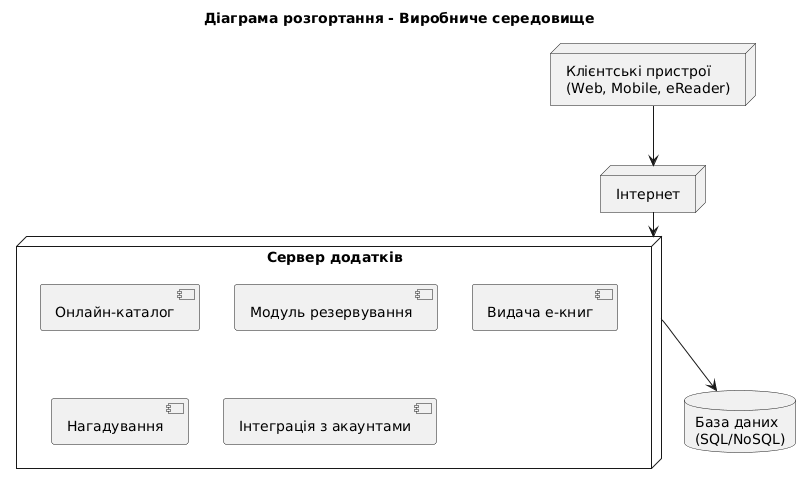

The diagram above was rendered by PlantUML. Its source (embedded in the PNG):
@startuml
title Діаграма розгортання - Виробниче середовище
node "Клієнтські пристрої\n(Web, Mobile, eReader)" as Client
node "Інтернет" as Internet
node "Сервер додатків" as App {
  component "Онлайн-каталог"
  component "Модуль резервування"
  component "Видача e-книг"
  component "Нагадування"
  component "Інтеграція з акаунтами"
}
database "База даних\n(SQL/NoSQL)" as DB
Client --> Internet
Internet --> App
App --> DB
@enduml